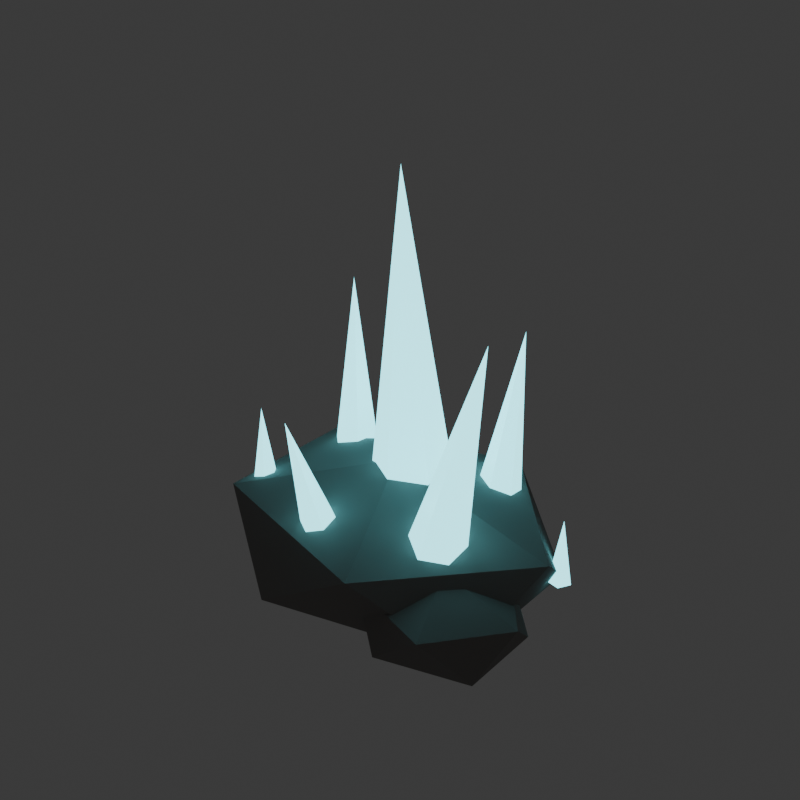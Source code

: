 # Source: helios_crystal.blend  (saved by Blender 4.5.90; exported with 4.5.12 LTS)
import bpy
from mathutils import Matrix  # noqa: F401  (used for matrix-valued properties, if any)

bpy.ops.wm.read_factory_settings(use_empty=True)
scene = bpy.context.scene
scene.name = 'Scene'

# ---- collections
col_collection = bpy.data.collections.new('Collection'); scene.collection.children.link(col_collection)

# ---- materials (node trees are filled in below, after node groups)
mat_env_rockdark = bpy.data.materials.new('ENV_RockDark')
mat_env_crystal = bpy.data.materials.new('ENV_Crystal')

# ---- material node trees
mat_env_rockdark.use_nodes = True; mat_env_rockdark.node_tree.nodes.clear()
_N = mat_env_rockdark.node_tree.nodes; _L = mat_env_rockdark.node_tree.links
n0 = _N.new('ShaderNodeBsdfPrincipled'); n0.name = 'Principled BSDF'; n0.location = (-200, 100)
n0.inputs[0].default_value = (0.22, 0.21, 0.2, 1.0)
n0.inputs[2].default_value = 0.95
n1 = _N.new('ShaderNodeOutputMaterial'); n1.name = 'Material Output'; n1.location = (200, 100)
_L.new(n0.outputs[0], n1.inputs[0])
n1.is_active_output = True
mat_env_crystal.use_nodes = True; mat_env_crystal.node_tree.nodes.clear()
_N = mat_env_crystal.node_tree.nodes; _L = mat_env_crystal.node_tree.links
n0 = _N.new('ShaderNodeBsdfPrincipled'); n0.name = 'Principled BSDF'; n0.location = (-200, 100)
n0.inputs[0].default_value = (0.1, 0.5, 0.6, 1.0)
n0.inputs[2].default_value = 0.2
n0.inputs[27].default_value = (0.25, 0.9, 1.0, 1.0)
n0.inputs[28].default_value = 2.5
n1 = _N.new('ShaderNodeOutputMaterial'); n1.name = 'Material Output'; n1.location = (200, 100)
_L.new(n0.outputs[0], n1.inputs[0])
n1.is_active_output = True

# ---- world
world_world = bpy.data.worlds.new('World'); scene.world = world_world
world_world.use_nodes = True; world_world.node_tree.nodes.clear()
_N = world_world.node_tree.nodes; _L = world_world.node_tree.links
n0 = _N.new('ShaderNodeOutputWorld'); n0.name = 'World Output'; n0.location = (200, 100)
n1 = _N.new('ShaderNodeBackground'); n1.name = 'Background'; n1.location = (-200, 100)
n1.inputs[0].default_value = (0.05088, 0.05088, 0.05088, 1.0)
_L.new(n1.outputs[0], n0.inputs[0])
n0.is_active_output = True
world_world.color = (0.05088, 0.05088, 0.05088)
world_world.sun_shadow_jitter_overblur = 0.0

# ---- meshes
me_icosphere = bpy.data.meshes.new('Icosphere')
me_icosphere.from_pydata([(0.0, 0.0, -0.275), (0.9497, -0.552, 0.01521), (-0.3628, -0.8932, 0.01521), (-1.174, 0.0, 0.01521), (-0.3628, 0.8932, 0.01521), (0.9497, 0.552, 0.01521), (0.3628, -0.8932, 0.4848), (-0.9497, -0.552, 0.4848), (-0.9497, 0.552, 0.4848), (0.3628, 0.8932, 0.4848), (1.174, 0.0, 0.4848), (0.0, 0.0, 0.775)], [], [(0, 1, 2), (1, 0, 5), (0, 2, 3), (0, 3, 4), (0, 4, 5), (1, 5, 10), (2, 1, 6), (3, 2, 7), (4, 3, 8), (5, 4, 9), (1, 10, 6), (2, 6, 7), (3, 7, 8), (4, 8, 9), (5, 9, 10), (6, 10, 11), (7, 6, 11), (8, 7, 11), (9, 8, 11), (10, 9, 11)])
_uv = me_icosphere.uv_layers.new(name='UVMap')
_uv.uv.foreach_set('vector', [0.1818, 0.0, 0.2727, 0.1575, 0.09091, 0.1575, 0.2727, 0.1575, 0.3636, 0.0, 0.4545, 0.1575, 0.9091, 0.0, 1.0, 0.1575, 0.8182, 0.1575, 0.7273, 0.0, 0.8182, 0.1575, 0.6364, 0.1575, 0.5455, 0.0, 0.6364, 0.1575, 0.4545, 0.1575, 0.2727, 0.1575, 0.4545, 0.1575, 0.3636, 0.3149, 0.09091, 0.1575, 0.2727, 0.1575, 0.1818, 0.3149, 0.8182, 0.1575, 1.0, 0.1575, 0.9091, 0.3149, 0.6364, 0.1575, 0.8182, 0.1575, 0.7273, 0.3149, 0.4545, 0.1575, 0.6364, 0.1575, 0.5455, 0.3149, 0.2727, 0.1575, 0.3636, 0.3149, 0.1818, 0.3149, 0.09091, 0.1575, 0.1818, 0.3149, 0.0, 0.3149, 0.8182, 0.1575, 0.9091, 0.3149, 0.7273, 0.3149, 0.6364, 0.1575, 0.7273, 0.3149, 0.5455, 0.3149, 0.4545, 0.1575, 0.5455, 0.3149, 0.3636, 0.3149, 0.1818, 0.3149, 0.3636, 0.3149, 0.2727, 0.4724, 0.0, 0.3149, 0.1818, 0.3149, 0.09091, 0.4724, 0.7273, 0.3149, 0.9091, 0.3149, 0.8182, 0.4724, 0.5455, 0.3149, 0.7273, 0.3149, 0.6364, 0.4724, 0.3636, 0.3149, 0.5455, 0.3149, 0.4545, 0.4724])
me_icosphere.materials.append(mat_env_rockdark)
me_icosphere.update()
me_icosphere_001 = bpy.data.meshes.new('Icosphere.001')
me_icosphere_001.from_pydata([(0.7, -0.4, -0.15), (1.134, -0.6839, 0.01584), (0.5342, -0.8593, 0.01584), (0.1633, -0.4, 0.01584), (0.5342, 0.05935, 0.01584), (1.134, -0.1161, 0.01584), (0.8658, -0.8593, 0.2842), (0.2658, -0.6839, 0.2842), (0.2658, -0.1161, 0.2842), (0.8658, 0.05935, 0.2842), (1.237, -0.4, 0.2842), (0.7, -0.4, 0.45)], [], [(0, 1, 2), (1, 0, 5), (0, 2, 3), (0, 3, 4), (0, 4, 5), (1, 5, 10), (2, 1, 6), (3, 2, 7), (4, 3, 8), (5, 4, 9), (1, 10, 6), (2, 6, 7), (3, 7, 8), (4, 8, 9), (5, 9, 10), (6, 10, 11), (7, 6, 11), (8, 7, 11), (9, 8, 11), (10, 9, 11)])
_uv = me_icosphere_001.uv_layers.new(name='UVMap')
_uv.uv.foreach_set('vector', [0.1818, 0.0, 0.2727, 0.1575, 0.09091, 0.1575, 0.2727, 0.1575, 0.3636, 0.0, 0.4545, 0.1575, 0.9091, 0.0, 1.0, 0.1575, 0.8182, 0.1575, 0.7273, 0.0, 0.8182, 0.1575, 0.6364, 0.1575, 0.5455, 0.0, 0.6364, 0.1575, 0.4545, 0.1575, 0.2727, 0.1575, 0.4545, 0.1575, 0.3636, 0.3149, 0.09091, 0.1575, 0.2727, 0.1575, 0.1818, 0.3149, 0.8182, 0.1575, 1.0, 0.1575, 0.9091, 0.3149, 0.6364, 0.1575, 0.8182, 0.1575, 0.7273, 0.3149, 0.4545, 0.1575, 0.6364, 0.1575, 0.5455, 0.3149, 0.2727, 0.1575, 0.3636, 0.3149, 0.1818, 0.3149, 0.09091, 0.1575, 0.1818, 0.3149, 0.0, 0.3149, 0.8182, 0.1575, 0.9091, 0.3149, 0.7273, 0.3149, 0.6364, 0.1575, 0.7273, 0.3149, 0.5455, 0.3149, 0.4545, 0.1575, 0.5455, 0.3149, 0.3636, 0.3149, 0.1818, 0.3149, 0.3636, 0.3149, 0.2727, 0.4724, 0.0, 0.3149, 0.1818, 0.3149, 0.09091, 0.4724, 0.7273, 0.3149, 0.9091, 0.3149, 0.8182, 0.4724, 0.5455, 0.3149, 0.7273, 0.3149, 0.6364, 0.4724, 0.3636, 0.3149, 0.5455, 0.3149, 0.4545, 0.4724])
me_icosphere_001.materials.append(mat_env_rockdark)
me_icosphere_001.update()
me_cone = bpy.data.meshes.new('Cone')
me_cone.from_pydata([(0.03527, 0.4181, 0.4201), (0.3009, 0.2789, 0.4111), (0.3128, -0.02032, 0.3931), (0.05922, -0.1803, 0.3841), (-0.2064, -0.0411, 0.3931), (-0.2183, 0.2581, 0.4111), (0.05276, -0.0189, 2.698)], [], [(0, 6, 1), (1, 6, 2), (2, 6, 3), (3, 6, 4), (0, 1, 2, 3, 4, 5), (4, 6, 5), (5, 6, 0)])
_uv = me_cone.uv_layers.new(name='UVMap')
_uv.uv.foreach_set('vector', [0.25, 0.49, 0.25, 0.25, 0.4578, 0.37, 0.4578, 0.37, 0.25, 0.25, 0.4578, 0.13, 0.4578, 0.13, 0.25, 0.25, 0.25, 0.01, 0.25, 0.01, 0.25, 0.25, 0.04215, 0.13, 0.75, 0.49, 0.9578, 0.37, 0.9578, 0.13, 0.75, 0.01, 0.5422, 0.13, 0.5422, 0.37, 0.04215, 0.13, 0.25, 0.25, 0.04215, 0.37, 0.04215, 0.37, 0.25, 0.25, 0.25, 0.49])
me_cone.materials.append(mat_env_crystal)
me_cone.update()
me_cone_001 = bpy.data.meshes.new('Cone.001')
me_cone_001.from_pydata([(-0.5947, 0.5422, 0.25), (-0.4559, 0.3982, 0.25), (-0.5112, 0.206, 0.25), (-0.7053, 0.1578, 0.25), (-0.8441, 0.3018, 0.25), (-0.7888, 0.494, 0.25), (-0.65, 0.35, 1.75)], [], [(0, 6, 1), (1, 6, 2), (2, 6, 3), (3, 6, 4), (0, 1, 2, 3, 4, 5), (4, 6, 5), (5, 6, 0)])
_uv = me_cone_001.uv_layers.new(name='UVMap')
_uv.uv.foreach_set('vector', [0.25, 0.49, 0.25, 0.25, 0.4578, 0.37, 0.4578, 0.37, 0.25, 0.25, 0.4578, 0.13, 0.4578, 0.13, 0.25, 0.25, 0.25, 0.01, 0.25, 0.01, 0.25, 0.25, 0.04215, 0.13, 0.75, 0.49, 0.9578, 0.37, 0.9578, 0.13, 0.75, 0.01, 0.5422, 0.13, 0.5422, 0.37, 0.04215, 0.13, 0.25, 0.25, 0.04215, 0.37, 0.04215, 0.37, 0.25, 0.25, 0.25, 0.49])
me_cone_001.materials.append(mat_env_crystal)
me_cone_001.update()
me_cone_002 = bpy.data.meshes.new('Cone.002')
me_cone_002.from_pydata([(0.5145, -0.08, 0.2705), (0.7004, -0.19, 0.2289), (0.7004, -0.41, 0.2289), (0.5145, -0.52, 0.2705), (0.3286, -0.41, 0.3121), (0.3286, -0.19, 0.3121), (0.8855, -0.3, 1.93)], [], [(0, 6, 1), (1, 6, 2), (2, 6, 3), (3, 6, 4), (0, 1, 2, 3, 4, 5), (4, 6, 5), (5, 6, 0)])
_uv = me_cone_002.uv_layers.new(name='UVMap')
_uv.uv.foreach_set('vector', [0.25, 0.49, 0.25, 0.25, 0.4578, 0.37, 0.4578, 0.37, 0.25, 0.25, 0.4578, 0.13, 0.4578, 0.13, 0.25, 0.25, 0.25, 0.01, 0.25, 0.01, 0.25, 0.25, 0.04215, 0.13, 0.75, 0.49, 0.9578, 0.37, 0.9578, 0.13, 0.75, 0.01, 0.5422, 0.13, 0.5422, 0.37, 0.04215, 0.13, 0.25, 0.25, 0.04215, 0.37, 0.04215, 0.37, 0.25, 0.25, 0.25, 0.49])
me_cone_002.materials.append(mat_env_crystal)
me_cone_002.update()
me_cone_003 = bpy.data.meshes.new('Cone.003')
me_cone_003.from_pydata([(-0.15, -0.3346, 0.3218), (-0.01144, -0.411, 0.2982), (-0.01144, -0.5639, 0.2509), (-0.15, -0.6403, 0.2273), (-0.2886, -0.5639, 0.2509), (-0.2886, -0.411, 0.2982), (-0.15, -0.8125, 1.325)], [], [(0, 6, 1), (1, 6, 2), (2, 6, 3), (3, 6, 4), (0, 1, 2, 3, 4, 5), (4, 6, 5), (5, 6, 0)])
_uv = me_cone_003.uv_layers.new(name='UVMap')
_uv.uv.foreach_set('vector', [0.25, 0.49, 0.25, 0.25, 0.4578, 0.37, 0.4578, 0.37, 0.25, 0.25, 0.4578, 0.13, 0.4578, 0.13, 0.25, 0.25, 0.25, 0.01, 0.25, 0.01, 0.25, 0.25, 0.04215, 0.13, 0.75, 0.49, 0.9578, 0.37, 0.9578, 0.13, 0.75, 0.01, 0.5422, 0.13, 0.5422, 0.37, 0.04215, 0.13, 0.25, 0.25, 0.04215, 0.37, 0.04215, 0.37, 0.25, 0.25, 0.25, 0.49])
me_cone_003.materials.append(mat_env_crystal)
me_cone_003.update()
me_cone_004 = bpy.data.meshes.new('Cone.004')
me_cone_004.from_pydata([(0.4486, 0.6135, 0.2257), (0.6125, 0.5423, 0.2479), (0.6299, 0.3688, 0.2925), (0.4835, 0.2665, 0.3147), (0.3197, 0.3377, 0.2925), (0.3022, 0.5112, 0.2479), (0.4339, 0.76, 1.53)], [], [(0, 6, 1), (1, 6, 2), (2, 6, 3), (3, 6, 4), (0, 1, 2, 3, 4, 5), (4, 6, 5), (5, 6, 0)])
_uv = me_cone_004.uv_layers.new(name='UVMap')
_uv.uv.foreach_set('vector', [0.25, 0.49, 0.25, 0.25, 0.4578, 0.37, 0.4578, 0.37, 0.25, 0.25, 0.4578, 0.13, 0.4578, 0.13, 0.25, 0.25, 0.25, 0.01, 0.25, 0.01, 0.25, 0.25, 0.04215, 0.13, 0.75, 0.49, 0.9578, 0.37, 0.9578, 0.13, 0.75, 0.01, 0.5422, 0.13, 0.5422, 0.37, 0.04215, 0.13, 0.25, 0.25, 0.04215, 0.37, 0.04215, 0.37, 0.25, 0.25, 0.25, 0.49])
me_cone_004.materials.append(mat_env_crystal)
me_cone_004.update()
me_cone_005 = bpy.data.meshes.new('Cone.005')
me_cone_005.from_pydata([(-0.8054, -0.2279, 0.2), (-0.722, -0.3275, 0.2), (-0.7665, -0.4497, 0.2), (-0.8946, -0.4721, 0.2), (-0.978, -0.3725, 0.2), (-0.9335, -0.2503, 0.2), (-0.85, -0.35, 1.0)], [], [(0, 6, 1), (1, 6, 2), (2, 6, 3), (3, 6, 4), (0, 1, 2, 3, 4, 5), (4, 6, 5), (5, 6, 0)])
_uv = me_cone_005.uv_layers.new(name='UVMap')
_uv.uv.foreach_set('vector', [0.25, 0.49, 0.25, 0.25, 0.4578, 0.37, 0.4578, 0.37, 0.25, 0.25, 0.4578, 0.13, 0.4578, 0.13, 0.25, 0.25, 0.25, 0.01, 0.25, 0.01, 0.25, 0.25, 0.04215, 0.13, 0.75, 0.49, 0.9578, 0.37, 0.9578, 0.13, 0.75, 0.01, 0.5422, 0.13, 0.5422, 0.37, 0.04215, 0.13, 0.25, 0.25, 0.04215, 0.37, 0.04215, 0.37, 0.25, 0.25, 0.25, 0.49])
me_cone_005.materials.append(mat_env_crystal)
me_cone_005.update()
me_cone_006 = bpy.data.meshes.new('Cone.006')
me_cone_006.from_pydata([(1.066, 0.4284, 0.125), (1.129, 0.3591, 0.125), (1.083, 0.2772, 0.125), (0.9911, 0.2959, 0.125), (0.9803, 0.3893, 0.125), (1.05, 0.35, 0.575)], [], [(0, 5, 1), (1, 5, 2), (2, 5, 3), (0, 1, 2, 3, 4), (3, 5, 4), (4, 5, 0)])
_uv = me_cone_006.uv_layers.new(name='UVMap')
_uv.uv.foreach_set('vector', [0.25, 0.49, 0.25, 0.25, 0.4783, 0.3242, 0.4783, 0.3242, 0.25, 0.25, 0.3911, 0.05584, 0.3911, 0.05584, 0.25, 0.25, 0.1089, 0.05584, 0.75, 0.49, 0.9783, 0.3242, 0.8911, 0.05584, 0.6089, 0.05584, 0.5217, 0.3242, 0.1089, 0.05584, 0.25, 0.25, 0.02175, 0.3242, 0.02175, 0.3242, 0.25, 0.25, 0.25, 0.49])
me_cone_006.materials.append(mat_env_crystal)
me_cone_006.update()
me_cone_007 = bpy.data.meshes.new('Cone.007')
me_cone_007.from_pydata([(-1.05, 0.2476, 0.1226), (-0.9834, 0.1998, 0.1154), (-1.009, 0.1224, 0.1037), (-1.091, 0.1224, 0.1037), (-1.117, 0.1998, 0.1154), (-1.05, 0.1216, 0.4879)], [], [(0, 5, 1), (1, 5, 2), (2, 5, 3), (0, 1, 2, 3, 4), (3, 5, 4), (4, 5, 0)])
_uv = me_cone_007.uv_layers.new(name='UVMap')
_uv.uv.foreach_set('vector', [0.25, 0.49, 0.25, 0.25, 0.4783, 0.3242, 0.4783, 0.3242, 0.25, 0.25, 0.3911, 0.05584, 0.3911, 0.05584, 0.25, 0.25, 0.1089, 0.05584, 0.75, 0.49, 0.9783, 0.3242, 0.8911, 0.05584, 0.6089, 0.05584, 0.5217, 0.3242, 0.1089, 0.05584, 0.25, 0.25, 0.02175, 0.3242, 0.02175, 0.3242, 0.25, 0.25, 0.25, 0.49])
me_cone_007.materials.append(mat_env_crystal)
me_cone_007.update()

# ---- objects
ob_base = bpy.data.objects.new('Base', me_icosphere)
ob_base2 = bpy.data.objects.new('Base2', me_icosphere_001)
ob_glow = bpy.data.objects.new('Glow', me_cone)
ob_crystal2 = bpy.data.objects.new('Crystal2', me_cone_001)
ob_crystal3 = bpy.data.objects.new('Crystal3', me_cone_002)
ob_crystal4 = bpy.data.objects.new('Crystal4', me_cone_003)
ob_crystal5 = bpy.data.objects.new('Crystal5', me_cone_004)
ob_crystal6 = bpy.data.objects.new('Crystal6', me_cone_005)
ob_shard1 = bpy.data.objects.new('Shard1', me_cone_006)
ob_shard2 = bpy.data.objects.new('Shard2', me_cone_007)

# ---- transforms, parenting, visibility, modifiers, constraints
ob_base.location = (0.0, 0.0, 0.0)
ob_base2.location = (0.0, 0.0, 0.0)
ob_glow.location = (0.0, 0.0, 0.0)
ob_crystal2.location = (0.0, 0.0, 0.0)
ob_crystal3.location = (0.0, 0.0, 0.0)
ob_crystal4.location = (0.0, 0.0, 0.0)
ob_crystal5.location = (0.0, 0.0, 0.0)
ob_crystal6.location = (0.0, 0.0, 0.0)
ob_shard1.location = (0.0, 0.0, 0.0)
ob_shard2.location = (0.0, 0.0, 0.0)

# ---- collection membership
col_collection.objects.link(ob_base)
col_collection.objects.link(ob_base2)
col_collection.objects.link(ob_glow)
col_collection.objects.link(ob_crystal2)
col_collection.objects.link(ob_crystal3)
col_collection.objects.link(ob_crystal4)
col_collection.objects.link(ob_crystal5)
col_collection.objects.link(ob_crystal6)
col_collection.objects.link(ob_shard1)
col_collection.objects.link(ob_shard2)

# ---- scene / render settings (as saved in the file)
scene.frame_start = 1; scene.frame_end = 250; scene.frame_set(1)
scene.render.engine = 'CYCLES'
scene.render.resolution_x = 192
scene.render.resolution_y = 192
scene.render.film_transparent = True
scene.cycles.use_denoising = False
scene.cycles.samples = 2
bpy.context.view_layer.update()

# ---- added for rendering (the .blend has no active camera): camera
cam_auto = bpy.data.cameras.new('AutoCamera')
cam_auto.lens = 50.0
cam_auto.sensor_width = 36.0
cam_auto.clip_end = 1000.0
ob_auto_camera = bpy.data.objects.new('AutoCamera', cam_auto)
scene.collection.objects.link(ob_auto_camera)
ob_auto_camera.location = (3.9393, -4.68953, 4.33782)
ob_auto_camera.rotation_euler = (1.09748, -7.21219e-08, 0.694738)
scene.camera = ob_auto_camera
bpy.context.view_layer.update()
